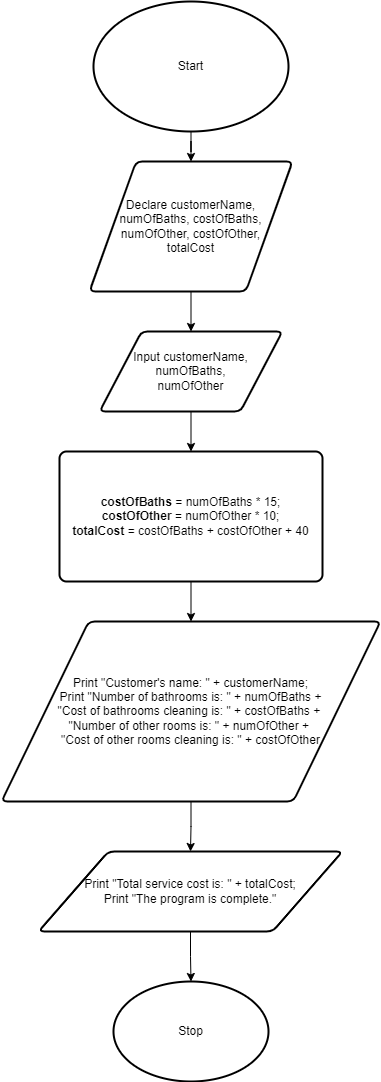

The diagram above was exported from draw.io. Its source (the exported page's mxGraphModel, read from the mxfile embedded in the PNG):
<mxGraphModel dx="1050" dy="621" grid="1" gridSize="10" guides="1" tooltips="1" connect="1" arrows="1" fold="1" page="1" pageScale="1" pageWidth="850" pageHeight="1100" math="0" shadow="0">
  <root>
    <mxCell id="0" />
    <mxCell id="1" parent="0" />
    <mxCell id="tjHnDsTJphpY1SbRyLy0-14" value="" style="edgeStyle=orthogonalEdgeStyle;rounded=0;orthogonalLoop=1;jettySize=auto;html=1;" edge="1" parent="1" source="tjHnDsTJphpY1SbRyLy0-1" target="tjHnDsTJphpY1SbRyLy0-10">
      <mxGeometry relative="1" as="geometry" />
    </mxCell>
    <mxCell id="tjHnDsTJphpY1SbRyLy0-1" value="Start" style="strokeWidth=2;html=1;shape=mxgraph.flowchart.start_1;whiteSpace=wrap;" vertex="1" parent="1">
      <mxGeometry x="328" y="10" width="195" height="130" as="geometry" />
    </mxCell>
    <mxCell id="tjHnDsTJphpY1SbRyLy0-16" value="" style="edgeStyle=orthogonalEdgeStyle;rounded=0;orthogonalLoop=1;jettySize=auto;html=1;" edge="1" parent="1" source="tjHnDsTJphpY1SbRyLy0-2" target="tjHnDsTJphpY1SbRyLy0-7">
      <mxGeometry relative="1" as="geometry" />
    </mxCell>
    <mxCell id="tjHnDsTJphpY1SbRyLy0-2" value="Input customerName,&lt;div&gt;numOfBaths&lt;span style=&quot;background-color: initial;&quot;&gt;,&lt;/span&gt;&lt;div&gt;&lt;div&gt;numOfOther&lt;/div&gt;&lt;/div&gt;&lt;/div&gt;" style="shape=parallelogram;html=1;strokeWidth=2;perimeter=parallelogramPerimeter;whiteSpace=wrap;rounded=1;arcSize=12;size=0.23;" vertex="1" parent="1">
      <mxGeometry x="334" y="340" width="183" height="80" as="geometry" />
    </mxCell>
    <mxCell id="tjHnDsTJphpY1SbRyLy0-17" value="" style="edgeStyle=orthogonalEdgeStyle;rounded=0;orthogonalLoop=1;jettySize=auto;html=1;" edge="1" parent="1" source="tjHnDsTJphpY1SbRyLy0-7" target="tjHnDsTJphpY1SbRyLy0-9">
      <mxGeometry relative="1" as="geometry" />
    </mxCell>
    <mxCell id="tjHnDsTJphpY1SbRyLy0-7" value="&lt;b&gt;costOfBaths &lt;/b&gt;= numOfBaths * 15;&lt;div&gt;&lt;b&gt;costOfOther &lt;/b&gt;= numOfOther * 10;&lt;/div&gt;&lt;div&gt;&lt;b&gt;totalCost &lt;/b&gt;= costOfBaths + costOfOther + 40&lt;/div&gt;" style="rounded=1;whiteSpace=wrap;html=1;absoluteArcSize=1;arcSize=14;strokeWidth=2;" vertex="1" parent="1">
      <mxGeometry x="294" y="460" width="263" height="130" as="geometry" />
    </mxCell>
    <mxCell id="tjHnDsTJphpY1SbRyLy0-18" value="" style="edgeStyle=orthogonalEdgeStyle;rounded=0;orthogonalLoop=1;jettySize=auto;html=1;" edge="1" parent="1" source="tjHnDsTJphpY1SbRyLy0-9" target="tjHnDsTJphpY1SbRyLy0-12">
      <mxGeometry relative="1" as="geometry" />
    </mxCell>
    <mxCell id="tjHnDsTJphpY1SbRyLy0-9" value="&lt;div&gt;Print &quot;Customer's name: &quot; + customerName;&lt;/div&gt;Print &quot;Number of bathrooms is: &quot; + numOfBaths +&lt;div&gt;&quot;Cost of bathrooms cleaning is: &quot; + costOfBaths +&amp;nbsp;&lt;/div&gt;&lt;div&gt;&quot;Number of other rooms is: &quot; + numOfOther +&amp;nbsp;&lt;/div&gt;&lt;div&gt;&quot;Cost of other rooms cleaning is: &quot; + costOfOther&lt;/div&gt;" style="shape=parallelogram;html=1;strokeWidth=2;perimeter=parallelogramPerimeter;whiteSpace=wrap;rounded=1;arcSize=12;size=0.23;" vertex="1" parent="1">
      <mxGeometry x="236" y="630" width="379" height="180" as="geometry" />
    </mxCell>
    <mxCell id="tjHnDsTJphpY1SbRyLy0-15" value="" style="edgeStyle=orthogonalEdgeStyle;rounded=0;orthogonalLoop=1;jettySize=auto;html=1;" edge="1" parent="1" source="tjHnDsTJphpY1SbRyLy0-10" target="tjHnDsTJphpY1SbRyLy0-2">
      <mxGeometry relative="1" as="geometry" />
    </mxCell>
    <mxCell id="tjHnDsTJphpY1SbRyLy0-10" value="Declare customerName, numOfBaths, costOfBaths, numOfOther, costOfOther,&lt;div&gt;totalCost&lt;/div&gt;" style="shape=parallelogram;html=1;strokeWidth=2;perimeter=parallelogramPerimeter;whiteSpace=wrap;rounded=1;arcSize=12;size=0.23;" vertex="1" parent="1">
      <mxGeometry x="324" y="170" width="203" height="130" as="geometry" />
    </mxCell>
    <mxCell id="tjHnDsTJphpY1SbRyLy0-19" value="" style="edgeStyle=orthogonalEdgeStyle;rounded=0;orthogonalLoop=1;jettySize=auto;html=1;" edge="1" parent="1" source="tjHnDsTJphpY1SbRyLy0-12" target="tjHnDsTJphpY1SbRyLy0-13">
      <mxGeometry relative="1" as="geometry" />
    </mxCell>
    <mxCell id="tjHnDsTJphpY1SbRyLy0-12" value="Print &quot;Total service cost is: &quot; + totalCost;&lt;div&gt;Print &quot;The program is complete.&quot;&lt;/div&gt;" style="shape=parallelogram;html=1;strokeWidth=2;perimeter=parallelogramPerimeter;whiteSpace=wrap;rounded=1;arcSize=12;size=0.23;" vertex="1" parent="1">
      <mxGeometry x="273" y="860" width="304" height="80" as="geometry" />
    </mxCell>
    <mxCell id="tjHnDsTJphpY1SbRyLy0-13" value="Stop" style="strokeWidth=2;html=1;shape=mxgraph.flowchart.start_1;whiteSpace=wrap;" vertex="1" parent="1">
      <mxGeometry x="348" y="990" width="155" height="100" as="geometry" />
    </mxCell>
  </root>
</mxGraphModel>